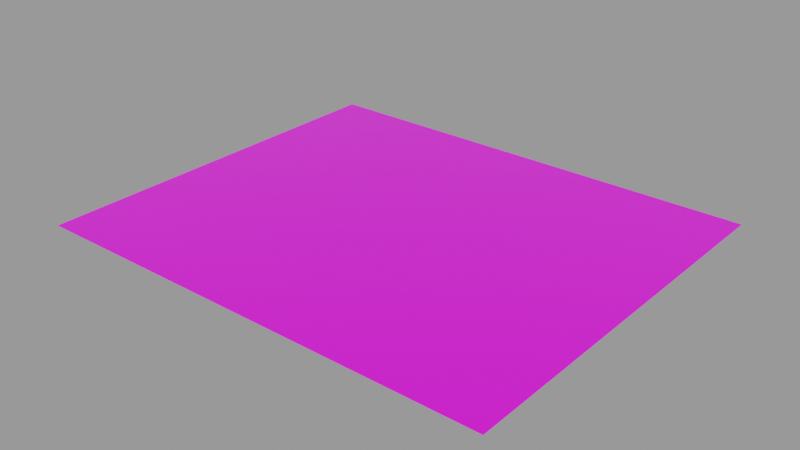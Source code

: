 # Source: decal.blend  (saved by Blender 4.2.66; exported with 4.5.12 LTS)
import bpy
from mathutils import Matrix  # noqa: F401  (used for matrix-valued properties, if any)

bpy.ops.wm.read_factory_settings(use_empty=True)
scene = bpy.context.scene
scene.name = 'Decal Asset'

# ---- images (referenced by path relative to the original .blend; pixels are not part of the script)
import os
ASSET_DIR = os.environ.get("B2B_ASSET_DIR", "")  # directory of the original .blend (textures are referenced by path, not embedded)
HERE = os.path.dirname(os.path.abspath(__file__))  # packed textures are extracted next to this script under _unpacked/

def load_image(name, relpath, width, height, colorspace="sRGB"):
    """Load a texture the original file referenced (path relative to the .blend, or extracted next to this script)."""
    p = next((c for c in (os.path.join(HERE, relpath), os.path.join(ASSET_DIR, relpath)) if relpath and os.path.exists(c)), "")
    if p:
        img = bpy.data.images.load(p, check_existing=True)
        img.name = name
    else:  # same state as the original file: an image datablock whose file is absent (Cycles renders it pink)
        img = bpy.data.images.new(name, width, height)
        img.source = "FILE"
        img.filepath = "//" + (relpath or name)
    img.colorspace_settings.name = colorspace
    return img
img_masks_library_decal = load_image('masks.LIBRARY_DECAL', 'masks.png', 1024, 1024, 'Non-Color')
img_emission_library_decal = load_image('emission.LIBRARY_DECAL', 'emission.png', 1024, 1024, 'sRGB')
img_color_library_decal = load_image('color.LIBRARY_DECAL', 'color.png', 1024, 1024, 'sRGB')

# ---- materials (node trees are filled in below, after node groups)
mat_library_decal = bpy.data.materials.new('LIBRARY_DECAL')
mat_library_decal.surface_render_method = 'BLENDED'
mat_library_decal.blend_method = 'BLEND'
mat_library_decal.alpha_threshold = 0.0
mat_library_decal.use_backface_culling = True
mat_library_decal.preview_render_type = 'FLAT'
mat_library_decal.roughness = 0.5

# ---- node groups
ng_info_decal_group = bpy.data.node_groups.new('info.decal_group', 'ShaderNodeTree')
_s = ng_info_decal_group.interface.new_socket(name='Shader', in_out='OUTPUT', socket_type='NodeSocketShader')
ng_info_decal_group.interface.new_panel('Decal Maps')
_s = ng_info_decal_group.interface.new_socket(name='Masks Map', in_out='INPUT', socket_type='NodeSocketColor')
_s = ng_info_decal_group.interface.new_socket(name='Emission Map', in_out='INPUT', socket_type='NodeSocketColor')
ng_info_decal_group.interface.new_panel('Decal Props')
_s = ng_info_decal_group.interface.new_socket(name='Invert', in_out='INPUT', socket_type='NodeSocketFloat')
_s.subtype = 'FACTOR'
_s.default_value = 1.0
_s.min_value = 0.0
_s.max_value = 1.0
_s = ng_info_decal_group.interface.new_socket(name='Emission Multiplier', in_out='INPUT', socket_type='NodeSocketFloat')
_s.min_value = 0.0
ng_info_decal_group.interface.new_panel('Base')
_s = ng_info_decal_group.interface.new_socket(name='Base Color', in_out='INPUT', socket_type='NodeSocketColor')
_s.default_value = (0.5793, 0.5793, 0.5793, 1.0)
_s = ng_info_decal_group.interface.new_socket(name='Metallic', in_out='INPUT', socket_type='NodeSocketFloat')
_s.subtype = 'FACTOR'
_s.min_value = 0.0
_s.max_value = 1.0
_s = ng_info_decal_group.interface.new_socket(name='Roughness', in_out='INPUT', socket_type='NodeSocketFloat')
_s.subtype = 'FACTOR'
_s.default_value = 0.2
_s.min_value = 0.0
_s.max_value = 1.0
_s = ng_info_decal_group.interface.new_socket(name='IOR', in_out='INPUT', socket_type='NodeSocketFloat')
_s.min_value = 0.0
_s.max_value = 1000.0
_s = ng_info_decal_group.interface.new_socket(name='Alpha', in_out='INPUT', socket_type='NodeSocketFloat')
_s.default_value = 1.0
_s.min_value = 0.0
_s.max_value = 1.0
_s = ng_info_decal_group.interface.new_socket(name='Normal', in_out='INPUT', socket_type='NodeSocketVector')
_s.min_value = -1.0
_s.max_value = 1.0
_s.hide_value = True
ng_info_decal_group.interface.new_panel('Emission')
_s = ng_info_decal_group.interface.new_socket(name='Emission Color', in_out='INPUT', socket_type='NodeSocketColor')
_s = ng_info_decal_group.interface.new_socket(name='Emission Strength', in_out='INPUT', socket_type='NodeSocketFloat')
_s.default_value = 1.0
_s.min_value = 0.0
_s.max_value = 1e+06
ng_info_decal_group.interface.new_panel('Subsurface')
_s = ng_info_decal_group.interface.new_socket(name='Subsurface Weight', in_out='INPUT', socket_type='NodeSocketFloat')
_s.subtype = 'FACTOR'
_s.default_value = 1.0
_s.min_value = 0.0
_s.max_value = 1.0
_s = ng_info_decal_group.interface.new_socket(name='Subsurface Radius', in_out='INPUT', socket_type='NodeSocketVector')
_s.default_value = (1.0, 0.2, 0.1)
_s.min_value = 0.0
_s.max_value = 100.0
_s = ng_info_decal_group.interface.new_socket(name='Subsurface Scale', in_out='INPUT', socket_type='NodeSocketFloat')
_s.subtype = 'DISTANCE'
_s.min_value = 0.0
_s.max_value = 10.0
_s = ng_info_decal_group.interface.new_socket(name='Subsurface IOR', in_out='INPUT', socket_type='NodeSocketFloat')
_s.subtype = 'FACTOR'
_s.default_value = 1.4
_s.min_value = 1.01
_s.max_value = 3.8
_s = ng_info_decal_group.interface.new_socket(name='Subsurface Anisotropy', in_out='INPUT', socket_type='NodeSocketFloat')
_s.subtype = 'FACTOR'
_s.min_value = 0.0
_s.max_value = 1.0
ng_info_decal_group.interface.new_panel('Specular')
_s = ng_info_decal_group.interface.new_socket(name='Specular IOR Level', in_out='INPUT', socket_type='NodeSocketFloat')
_s.subtype = 'FACTOR'
_s.default_value = 0.5
_s.min_value = 0.0
_s.max_value = 1.0
_s = ng_info_decal_group.interface.new_socket(name='Specular Tint', in_out='INPUT', socket_type='NodeSocketColor')
_s.default_value = (1.0, 1.0, 1.0, 1.0)
_s = ng_info_decal_group.interface.new_socket(name='Anisotropic', in_out='INPUT', socket_type='NodeSocketFloat')
_s.subtype = 'FACTOR'
_s.min_value = 0.0
_s.max_value = 1.0
_s = ng_info_decal_group.interface.new_socket(name='Anisotropic Rotation', in_out='INPUT', socket_type='NodeSocketFloat')
_s.subtype = 'FACTOR'
_s.min_value = 0.0
_s.max_value = 1.0
_s = ng_info_decal_group.interface.new_socket(name='Tangent', in_out='INPUT', socket_type='NodeSocketVector')
_s.hide_value = True
ng_info_decal_group.interface.new_panel('Transmission')
_s = ng_info_decal_group.interface.new_socket(name='Transmission Weight', in_out='INPUT', socket_type='NodeSocketFloat')
_s.subtype = 'FACTOR'
_s.min_value = 0.0
_s.max_value = 1.0
ng_info_decal_group.interface.new_panel('Coat')
_s = ng_info_decal_group.interface.new_socket(name='Coat Weight', in_out='INPUT', socket_type='NodeSocketFloat')
_s.subtype = 'FACTOR'
_s.min_value = 0.0
_s.max_value = 1.0
_s = ng_info_decal_group.interface.new_socket(name='Coat Roughness', in_out='INPUT', socket_type='NodeSocketFloat')
_s.subtype = 'FACTOR'
_s.default_value = 0.03
_s.min_value = 0.0
_s.max_value = 1.0
_s = ng_info_decal_group.interface.new_socket(name='Coat IOR', in_out='INPUT', socket_type='NodeSocketFloat')
_s.default_value = 1.2
_s.min_value = 1.0
_s.max_value = 4.0
_s = ng_info_decal_group.interface.new_socket(name='Coat Tint', in_out='INPUT', socket_type='NodeSocketColor')
_s.default_value = (1.0, 1.0, 1.0, 1.0)
_s = ng_info_decal_group.interface.new_socket(name='Coat Normal', in_out='INPUT', socket_type='NodeSocketVector')
_s.hide_value = True
ng_info_decal_group.interface.new_panel('Sheen')
_s = ng_info_decal_group.interface.new_socket(name='Sheen Weight', in_out='INPUT', socket_type='NodeSocketFloat')
_s.subtype = 'FACTOR'
_s.min_value = 0.0
_s.max_value = 1.0
_s = ng_info_decal_group.interface.new_socket(name='Sheen Roughness', in_out='INPUT', socket_type='NodeSocketFloat')
_s.subtype = 'FACTOR'
_s.default_value = 0.5
_s.min_value = 0.0
_s.max_value = 1.0
_s = ng_info_decal_group.interface.new_socket(name='Sheen Tint', in_out='INPUT', socket_type='NodeSocketColor')
_s.default_value = (0.2, 0.2, 0.2, 1.0)
ng_info_decal_group.interface.new_panel('Thin Film')
_s = ng_info_decal_group.interface.new_socket(name='Thin Film Thickness', in_out='INPUT', socket_type='NodeSocketFloat')
_s.subtype = 'WAVELENGTH'
_s.min_value = 0.0
_s.max_value = 1e+05
_s = ng_info_decal_group.interface.new_socket(name='Thin Film IOR', in_out='INPUT', socket_type='NodeSocketFloat')
_s.default_value = 1.33
_s.min_value = 1.0
_s.max_value = 1000.0
_N = ng_info_decal_group.nodes; _L = ng_info_decal_group.links
n0 = _N.new('NodeGroupOutput'); n0.name = 'Group Output'; n0.location = (1356, 84)
n1 = _N.new('ShaderNodeVectorMath'); n1.name = 'Vector Math.006'; n1.location = (423, -100)
n1.hide = True
n2 = _N.new('ShaderNodeVectorMath'); n2.name = 'Vector Math.007'; n2.location = (592, -100)
n2.width = 136
n2.hide = True
n2.operation = 'NORMALIZE'
n3 = _N.new('ShaderNodeVectorMath'); n3.name = 'Vector Math.004'; n3.location = (227, -108)
n3.hide = True
n3.operation = 'SUBTRACT'
n4 = _N.new('ShaderNodeNormalMap'); n4.name = 'Normal Map.001'; n4.location = (53, -135)
n4.hide = True
n5 = _N.new('ShaderNodeMix'); n5.name = 'Mix'; n5.location = (-132, -233)
n5.hide = True
n5.data_type = 'RGBA'
n5.blend_type = 'MULTIPLY'
n5.inputs[0].default_value = 1.0
n6 = _N.new('ShaderNodeMix'); n6.name = 'Mix.001'; n6.location = (-127, -178)
n6.hide = True
n6.data_type = 'RGBA'
n6.blend_type = 'MULTIPLY'
n6.inputs[0].default_value = 1.0
n7 = _N.new('ShaderNodeMix'); n7.name = 'Mix.002'; n7.location = (53, -201)
n7.hide = True
n7.data_type = 'RGBA'
n7.blend_type = 'ADD'
n7.inputs[0].default_value = 1.0
n8 = _N.new('ShaderNodeInvert'); n8.name = 'Invert.001'; n8.location = (-129, 1)
n8.hide = True
n9 = _N.new('ShaderNodeSeparateColor'); n9.name = 'Separate RGB'; n9.location = (-535, -66)
n9.hide = True
n10 = _N.new('ShaderNodeMath'); n10.name = 'Math'; n10.location = (-288, -61)
n10.hide = True
n10.operation = 'MULTIPLY'
n10.use_clamp = True
n10.inputs[2].default_value = 0.0
n11 = _N.new('NodeGroupInput'); n11.name = 'Group Input'; n11.location = (-901, -40)
n11.width = 208
n12 = _N.new('ShaderNodeBsdfPrincipled'); n12.name = 'Principled BSDF'; n12.location = (878, 89)
n12.width = 196
n12.distribution = 'GGX'
n12.subsurface_method = 'RANDOM_WALK_SKIN'
n12.inputs[28].default_value = 1.0
_L.new(n11.outputs[4], n8.inputs[1])
_L.new(n11.outputs[2], n8.inputs[0])
_L.new(n11.outputs[0], n9.inputs[0])
_L.new(n9.outputs[0], n10.inputs[0])
_L.new(n11.outputs[8], n10.inputs[1])
_L.new(n3.outputs[0], n1.inputs[1])
_L.new(n1.outputs[0], n2.inputs[0])
_L.new(n4.outputs[0], n3.inputs[1])
_L.new(n11.outputs[9], n3.inputs[0])
_L.new(n4.outputs[0], n1.inputs[0])
_L.new(n11.outputs[3], n6.inputs[7])
_L.new(n11.outputs[1], n6.inputs[6])
_L.new(n11.outputs[10], n5.inputs[6])
_L.new(n11.outputs[11], n5.inputs[7])
_L.new(n12.outputs[0], n0.inputs[0])
_L.new(n11.outputs[5], n12.inputs[1])
_L.new(n11.outputs[6], n12.inputs[2])
_L.new(n11.outputs[7], n12.inputs[3])
_L.new(n7.outputs[2], n12.inputs[27])
_L.new(n10.outputs[0], n12.inputs[4])
_L.new(n2.outputs[0], n12.inputs[5])
_L.new(n8.outputs[0], n12.inputs[0])
_L.new(n11.outputs[12], n12.inputs[8])
_L.new(n11.outputs[13], n12.inputs[9])
_L.new(n11.outputs[14], n12.inputs[10])
_L.new(n11.outputs[15], n12.inputs[11])
_L.new(n11.outputs[16], n12.inputs[12])
_L.new(n11.outputs[17], n12.inputs[13])
_L.new(n11.outputs[18], n12.inputs[14])
_L.new(n11.outputs[19], n12.inputs[15])
_L.new(n11.outputs[20], n12.inputs[16])
_L.new(n11.outputs[21], n12.inputs[17])
_L.new(n11.outputs[22], n12.inputs[18])
_L.new(n11.outputs[23], n12.inputs[19])
_L.new(n11.outputs[24], n12.inputs[20])
_L.new(n11.outputs[25], n12.inputs[21])
_L.new(n11.outputs[26], n12.inputs[22])
_L.new(n11.outputs[27], n12.inputs[23])
_L.new(n11.outputs[28], n12.inputs[24])
_L.new(n11.outputs[29], n12.inputs[25])
_L.new(n11.outputs[30], n12.inputs[26])
_L.new(n6.outputs[2], n7.inputs[6])
_L.new(n5.outputs[2], n7.inputs[7])
_L.new(n11.outputs[31], n12.inputs[29])
_L.new(n11.outputs[32], n12.inputs[30])
n0.is_active_output = True

# ---- material node trees
mat_library_decal.use_nodes = True; mat_library_decal.node_tree.nodes.clear()
_N = mat_library_decal.node_tree.nodes; _L = mat_library_decal.node_tree.links
n0 = _N.new('ShaderNodeTexImage'); n0.name = 'masks.LIBRARY_DECAL'; n0.location = (-260, 195)
n0.label = 'MASKS'
n0.width = 301
n0.hide = True
n0.image = img_masks_library_decal
n0.interpolation = 'Closest'
n1 = _N.new('ShaderNodeTexImage'); n1.name = 'emission.LIBRARY_DECAL'; n1.location = (-261, 137)
n1.label = 'EMISSION'
n1.width = 301
n1.hide = True
n1.image = img_emission_library_decal
n2 = _N.new('ShaderNodeNormalMap'); n2.name = 'Detail Normal'; n2.location = (-107, -56)
n2.label = 'DETAIL NORMAL'
n2.hide = True
n3 = _N.new('ShaderNodeTexImage'); n3.name = 'color.LIBRARY_DECAL'; n3.location = (-257, 80)
n3.label = 'COLOR'
n3.width = 295
n3.hide = True
n3.image = img_color_library_decal
n3.interpolation = 'Closest'
n4 = _N.new('ShaderNodeOutputMaterial'); n4.name = 'Material Output'; n4.location = (719, 259)
n5 = _N.new('ShaderNodeGroup'); n5.name = 'info.LIBRARY_DECAL'; n5.location = (220, 243)
n5.label = 'Info Decal Group'
n5.width = 302
n5.node_tree = ng_info_decal_group
n5.inputs[2].default_value = 0.0
n5.inputs[3].default_value = 0.0
n5.inputs[5].default_value = 0.0
n5.inputs[6].default_value = 0.25
n5.inputs[7].default_value = 1.45
n5.inputs[8].default_value = 1.0
n5.inputs[10].default_value = (0.0, 0.0, 0.0, 1.0)
n5.inputs[11].default_value = 1.0
n5.inputs[12].default_value = 1.0
n5.inputs[13].default_value = (1.0, 0.2, 0.1)
n5.inputs[14].default_value = 0.0
n5.inputs[15].default_value = 1.4
n5.inputs[16].default_value = 0.0
n5.inputs[17].default_value = 0.5
n5.inputs[18].default_value = (1.0, 1.0, 1.0, 1.0)
n5.inputs[19].default_value = 0.0
n5.inputs[20].default_value = 0.0
n5.inputs[21].default_value = (0.0, 0.0, 0.0)
n5.inputs[22].default_value = 0.0
n5.inputs[23].default_value = 0.0
n5.inputs[24].default_value = 0.03
n5.inputs[25].default_value = 1.2
n5.inputs[26].default_value = (1.0, 1.0, 1.0, 1.0)
n5.inputs[27].default_value = (0.0, 0.0, 0.0)
n5.inputs[28].default_value = 0.0
n5.inputs[29].default_value = 0.5
n5.inputs[30].default_value = (0.2, 0.2, 0.2, 1.0)
n5.inputs[31].default_value = 0.0
n5.inputs[32].default_value = 1.33
_L.new(n0.outputs[0], n5.inputs[0])
_L.new(n5.outputs[0], n4.inputs[0])
_L.new(n3.outputs[0], n5.inputs[4])
_L.new(n1.outputs[0], n5.inputs[1])
_L.new(n2.outputs[0], n5.inputs[9])
n4.is_active_output = True

# ---- meshes
me_library_decal = bpy.data.meshes.new('LIBRARY_DECAL')
me_library_decal.from_pydata([(-0.914, -0.766, 0.0), (0.914, -0.766, 0.0), (-0.914, 0.766, 0.0), (0.914, 0.766, 0.0)], [], [(0, 1, 3, 2)])
_uv = me_library_decal.uv_layers.new(name='UVMap')
_uv.uv.foreach_set('vector', [0.0, 0.0, 1.0, 0.0, 1.0, 1.0, 0.0, 1.0])
me_library_decal.materials.append(mat_library_decal)
me_library_decal.use_remesh_fix_poles = True
me_library_decal.use_remesh_preserve_attributes = False
me_library_decal.use_mirror_vertex_groups = False
me_library_decal.update()

# ---- objects
ob_library_decal = bpy.data.objects.new('LIBRARY_DECAL', me_library_decal)

# ---- transforms, parenting, visibility, modifiers, constraints
ob_library_decal.location = (0.0, 0.0, 0.0)
ob_library_decal.visible_diffuse = False
ob_library_decal.visible_shadow = False
ob_library_decal.lineart.crease_threshold = 0.0
_m = ob_library_decal.modifiers.new('Displace', 'DISPLACE')
_m.mid_level = 0.9999
_m = ob_library_decal.modifiers.new('NormalTransfer', 'DATA_TRANSFER')
_m.use_loop_data = True
_m.data_types_loops = {'CUSTOM_NORMAL'}
_m.loop_mapping = 'POLYINTERP_LNORPROJ'

# ---- collection membership
scene.collection.objects.link(ob_library_decal)

# ---- scene / render settings (as saved in the file)
scene.frame_start = 1; scene.frame_end = 250; scene.frame_set(1)
scene.render.engine = 'BLENDER_EEVEE_NEXT'
scene.render.image_settings.exr_codec = 'NONE'
scene.render.simplify_subdivision_render = 0
scene.render.simplify_child_particles_render = 0.0
scene.eevee.use_volume_custom_range = False
scene.eevee.use_shadows = False
scene.view_settings.view_transform = 'Filmic'
bpy.context.view_layer.update()

# ---- added for rendering (the .blend has no active camera and no usable light): camera, sun + grey world if the file has none
cam_auto = bpy.data.cameras.new('AutoCamera')
cam_auto.lens = 50.0
cam_auto.sensor_width = 36.0
cam_auto.clip_end = 1000.0
ob_auto_camera = bpy.data.objects.new('AutoCamera', cam_auto)
scene.collection.objects.link(ob_auto_camera)
ob_auto_camera.location = (2.20673, -2.64808, 1.76549)
ob_auto_camera.rotation_euler = (1.09748, -7.21219e-08, 0.694738)
scene.camera = ob_auto_camera
light_auto_sun = bpy.data.lights.new('AutoSun', 'SUN')
light_auto_sun.energy = 3.0
light_auto_sun.angle = 0.0523599
ob_auto_sun = bpy.data.objects.new('AutoSun', light_auto_sun)
scene.collection.objects.link(ob_auto_sun)
ob_auto_sun.rotation_euler = (0.872665, 0.174533, 0.523599)
if scene.world is None:
    world_auto = bpy.data.worlds.new('AutoWorld')
    world_auto.color = (0.3, 0.3, 0.3)
    scene.world = world_auto
bpy.context.view_layer.update()

